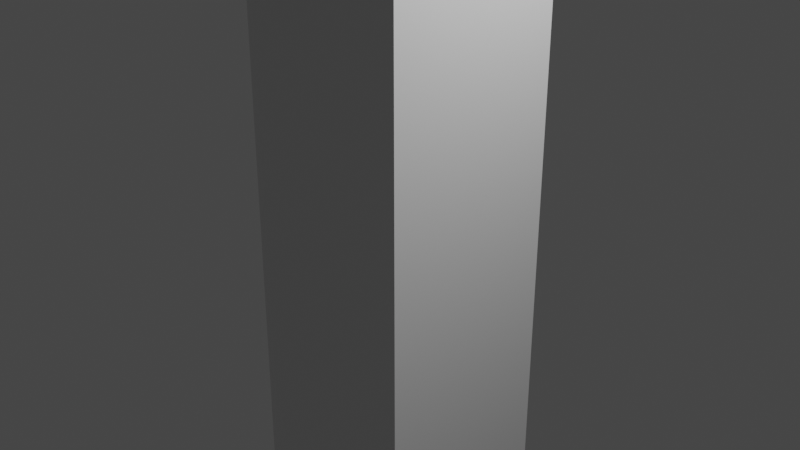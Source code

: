 # Source: 20210730_bendy_bone.blend  (saved by Blender 2.93.20; exported with 4.5.12 LTS)
import bpy
from mathutils import Matrix  # noqa: F401  (used for matrix-valued properties, if any)

bpy.ops.wm.read_factory_settings(use_empty=True)
scene = bpy.context.scene
scene.name = 'Scene'

# ---- collections
col_collection = bpy.data.collections.new('Collection'); scene.collection.children.link(col_collection)

# ---- materials (node trees are filled in below, after node groups)
mat_material = bpy.data.materials.new('Material')
mat_material.alpha_threshold = 0.0
mat_material.use_transparent_shadow = False
mat_material.line_color = (0.0, 0.0, 0.0, 1.0)

# ---- material node trees
mat_material.use_nodes = True; mat_material.node_tree.nodes.clear()
_N = mat_material.node_tree.nodes; _L = mat_material.node_tree.links
n0 = _N.new('ShaderNodeOutputMaterial'); n0.name = 'Material Output'; n0.location = (300, 300)
n1 = _N.new('ShaderNodeBsdfPrincipled'); n1.name = 'Principled BSDF'; n1.location = (10, 300)
n1.distribution = 'GGX'
n1.subsurface_method = 'BURLEY'
n1.inputs[2].default_value = 0.4
n1.inputs[3].default_value = 1.45
n1.inputs[27].default_value = (0.0, 0.0, 0.0, 1.0)
n1.inputs[28].default_value = 1.0
_L.new(n1.outputs[0], n0.inputs[0])
n0.is_active_output = True

# ---- world
world_world = bpy.data.worlds.new('World'); scene.world = world_world
world_world.use_nodes = True; world_world.node_tree.nodes.clear()
_N = world_world.node_tree.nodes; _L = world_world.node_tree.links
n0 = _N.new('ShaderNodeOutputWorld'); n0.name = 'World Output'; n0.location = (300, 300)
n1 = _N.new('ShaderNodeBackground'); n1.name = 'Background'; n1.location = (10, 300)
n1.inputs[0].default_value = (0.05088, 0.05088, 0.05088, 1.0)
_L.new(n1.outputs[0], n0.inputs[0])
n0.is_active_output = True
world_world.color = (0.05088, 0.05088, 0.05088)
world_world.use_sun_shadow = False
world_world.sun_shadow_jitter_overblur = 0.0

# ---- cameras
cam_camera = bpy.data.cameras.new('Camera')
cam_camera.clip_end = 100.0
cam_camera.ortho_scale = 7.314

# ---- lights
light_light = bpy.data.lights.new('Light', 'POINT')
light_light.transmission_factor = 0.0
light_light.energy = 1000.0
light_light.shadow_soft_size = 0.1
light_light.shadow_maximum_resolution = 0.006
light_light.use_absolute_resolution = True

# ---- meshes
me_cube = bpy.data.meshes.new('Cube')
me_cube.from_pydata([(1.0, 1.0, 3.858), (1.0, 1.0, -3.858), (1.0, -1.0, 3.858), (1.0, -1.0, -3.858), (-1.0, 1.0, 3.858), (-1.0, 1.0, -3.858), (-1.0, -1.0, 3.858), (-1.0, -1.0, -3.858), (-1.0, 0.0, -3.858), (0.0, 1.0, -3.858), (1.0, 1.0, 0.0), (-1.0, -1.0, 0.0), (1.0, -1.0, 0.0), (-1.0, 1.0, 0.0), (0.0, -1.0, 3.858), (1.0, 0.0, 3.858), (0.0, -1.0, -3.858), (-1.0, 0.0, 3.858), (0.0, 1.0, 3.858), (1.0, 0.0, -3.858), (0.0, 1.0, 0.0), (1.0, 0.0, 0.0), (0.0, 0.0, -3.858), (-1.0, 0.0, 0.0), (0.0, -1.0, 0.0), (0.0, 0.0, 3.858), (-1.0, -0.5, -3.858), (-0.5, 1.0, -3.858), (1.0, 1.0, -1.929), (-1.0, -1.0, 1.929), (1.0, -1.0, -1.929), (-1.0, 1.0, -1.929), (-0.5, -1.0, 3.858), (1.0, -0.5, 3.858), (0.5, -1.0, -3.858), (-1.0, 0.5, 3.858), (0.5, 1.0, 3.858), (1.0, 0.5, -3.858), (-1.0, 0.5, -3.858), (0.5, 1.0, -3.858), (1.0, 1.0, 1.929), (-1.0, -1.0, -1.929), (1.0, -1.0, 1.929), (-1.0, 1.0, 1.929), (0.5, -1.0, 3.858), (1.0, 0.5, 3.858), (-0.5, -1.0, -3.858), (-1.0, -0.5, 3.858), (-0.5, 1.0, 3.858), (1.0, -0.5, -3.858), (0.5, 1.0, 0.0), (-0.5, 1.0, 0.0), (0.0, 1.0, -1.929), (0.0, 1.0, 1.929), (1.0, -0.5, 0.0), (1.0, 0.5, 0.0), (1.0, 0.0, -1.929), (1.0, 0.0, 1.929), (0.0, -0.5, -3.858), (0.0, 0.5, -3.858), (-0.5, 0.0, -3.858), (0.5, 0.0, -3.858), (-1.0, 0.5, 0.0), (-1.0, -0.5, 0.0), (-1.0, 0.0, -1.929), (-1.0, 0.0, 1.929), (-0.5, -1.0, 0.0), (0.5, -1.0, 0.0), (0.0, -1.0, -1.929), (0.0, -1.0, 1.929), (0.0, -0.5, 3.858), (0.0, 0.5, 3.858), (0.5, 0.0, 3.858), (-0.5, 0.0, 3.858), (-0.5, 0.5, 3.858), (0.5, 0.5, 3.858), (0.5, -0.5, 3.858), (0.5, -1.0, 1.929), (0.5, -1.0, -1.929), (-0.5, -1.0, -1.929), (-1.0, -0.5, 1.929), (-1.0, -0.5, -1.929), (-1.0, 0.5, -1.929), (0.5, 0.5, -3.858), (-0.5, 0.5, -3.858), (-0.5, -0.5, -3.858), (1.0, 0.5, 1.929), (1.0, 0.5, -1.929), (1.0, -0.5, -1.929), (-0.5, 1.0, 1.929), (-0.5, 1.0, -1.929), (0.5, 1.0, -1.929), (0.5, 1.0, 1.929), (1.0, -0.5, 1.929), (0.5, -0.5, -3.858), (-1.0, 0.5, 1.929), (-0.5, -1.0, 1.929), (-0.5, -0.5, 3.858)], [], [(97, 47, 6, 32), (96, 32, 6, 29), (95, 35, 4, 43), (94, 49, 3, 34), (93, 33, 2, 42), (92, 36, 0, 40), (91, 50, 10, 28), (90, 51, 20, 52), (89, 48, 18, 53), (88, 54, 12, 30), (87, 55, 21, 56), (86, 45, 15, 57), (85, 58, 16, 46), (84, 59, 22, 60), (83, 37, 19, 61), (82, 62, 13, 31), (81, 63, 23, 64), (80, 47, 17, 65), (79, 66, 11, 41), (78, 67, 24, 68), (77, 44, 14, 69), (76, 70, 14, 44), (75, 71, 25, 72), (74, 35, 17, 73), (71, 74, 73, 25), (18, 48, 74, 71), (48, 4, 35, 74), (45, 75, 72, 15), (0, 36, 75, 45), (36, 18, 71, 75), (33, 76, 44, 2), (15, 72, 76, 33), (72, 25, 70, 76), (67, 77, 69, 24), (12, 42, 77, 67), (42, 2, 44, 77), (34, 78, 68, 16), (3, 30, 78, 34), (30, 12, 67, 78), (46, 79, 41, 7), (16, 68, 79, 46), (68, 24, 66, 79), (63, 80, 65, 23), (11, 29, 80, 63), (29, 6, 47, 80), (26, 81, 64, 8), (7, 41, 81, 26), (41, 11, 63, 81), (38, 82, 31, 5), (8, 64, 82, 38), (64, 23, 62, 82), (59, 83, 61, 22), (9, 39, 83, 59), (39, 1, 37, 83), (38, 84, 60, 8), (5, 27, 84, 38), (27, 9, 59, 84), (26, 85, 46, 7), (8, 60, 85, 26), (60, 22, 58, 85), (55, 86, 57, 21), (10, 40, 86, 55), (40, 0, 45, 86), (37, 87, 56, 19), (1, 28, 87, 37), (28, 10, 55, 87), (49, 88, 30, 3), (19, 56, 88, 49), (56, 21, 54, 88), (51, 89, 53, 20), (13, 43, 89, 51), (43, 4, 48, 89), (27, 90, 52, 9), (5, 31, 90, 27), (31, 13, 51, 90), (39, 91, 28, 1), (9, 52, 91, 39), (52, 20, 50, 91), (50, 92, 40, 10), (20, 53, 92, 50), (53, 18, 36, 92), (54, 93, 42, 12), (21, 57, 93, 54), (57, 15, 33, 93), (58, 94, 34, 16), (22, 61, 94, 58), (61, 19, 49, 94), (62, 95, 43, 13), (23, 65, 95, 62), (65, 17, 35, 95), (66, 96, 29, 11), (24, 69, 96, 66), (69, 14, 32, 96), (70, 97, 32, 14), (25, 73, 97, 70), (73, 17, 47, 97)])
_uv = me_cube.uv_layers.new(name='UVMap')
_uv.uv.foreach_set('vector', [0.8125, 0.6875, 0.875, 0.6875, 0.875, 0.75, 0.8125, 0.75, 0.5625, 0.9375, 0.625, 0.9375, 0.625, 1.0, 0.5625, 1.0, 0.5625, 0.1875, 0.625, 0.1875, 0.625, 0.25, 0.5625, 0.25, 0.3125, 0.6875, 0.375, 0.6875, 0.375, 0.75, 0.3125, 0.75, 0.5625, 0.6875, 0.625, 0.6875, 0.625, 0.75, 0.5625, 0.75, 0.5625, 0.4375, 0.625, 0.4375, 0.625, 0.5, 0.5625, 0.5, 0.4375, 0.4375, 0.5, 0.4375, 0.5, 0.5, 0.4375, 0.5, 0.4375, 0.3125, 0.5, 0.3125, 0.5, 0.375, 0.4375, 0.375, 0.5625, 0.3125, 0.625, 0.3125, 0.625, 0.375, 0.5625, 0.375, 0.4375, 0.6875, 0.5, 0.6875, 0.5, 0.75, 0.4375, 0.75, 0.4375, 0.5625, 0.5, 0.5625, 0.5, 0.625, 0.4375, 0.625, 0.5625, 0.5625, 0.625, 0.5625, 0.625, 0.625, 0.5625, 0.625, 0.1875, 0.6875, 0.25, 0.6875, 0.25, 0.75, 0.1875, 0.75, 0.1875, 0.5625, 0.25, 0.5625, 0.25, 0.625, 0.1875, 0.625, 0.3125, 0.5625, 0.375, 0.5625, 0.375, 0.625, 0.3125, 0.625, 0.4375, 0.1875, 0.5, 0.1875, 0.5, 0.25, 0.4375, 0.25, 0.4375, 0.0625, 0.5, 0.0625, 0.5, 0.125, 0.4375, 0.125, 0.5625, 0.0625, 0.625, 0.0625, 0.625, 0.125, 0.5625, 0.125, 0.4375, 0.9375, 0.5, 0.9375, 0.5, 1.0, 0.4375, 1.0, 0.4375, 0.8125, 0.5, 0.8125, 0.5, 0.875, 0.4375, 0.875, 0.5625, 0.8125, 0.625, 0.8125, 0.625, 0.875, 0.5625, 0.875, 0.6875, 0.6875, 0.75, 0.6875, 0.75, 0.75, 0.6875, 0.75, 0.6875, 0.5625, 0.75, 0.5625, 0.75, 0.625, 0.6875, 0.625, 0.8125, 0.5625, 0.875, 0.5625, 0.875, 0.625, 0.8125, 0.625, 0.75, 0.5625, 0.8125, 0.5625, 0.8125, 0.625, 0.75, 0.625, 0.75, 0.5, 0.8125, 0.5, 0.8125, 0.5625, 0.75, 0.5625, 0.8125, 0.5, 0.875, 0.5, 0.875, 0.5625, 0.8125, 0.5625, 0.625, 0.5625, 0.6875, 0.5625, 0.6875, 0.625, 0.625, 0.625, 0.625, 0.5, 0.6875, 0.5, 0.6875, 0.5625, 0.625, 0.5625, 0.6875, 0.5, 0.75, 0.5, 0.75, 0.5625, 0.6875, 0.5625, 0.625, 0.6875, 0.6875, 0.6875, 0.6875, 0.75, 0.625, 0.75, 0.625, 0.625, 0.6875, 0.625, 0.6875, 0.6875, 0.625, 0.6875, 0.6875, 0.625, 0.75, 0.625, 0.75, 0.6875, 0.6875, 0.6875, 0.5, 0.8125, 0.5625, 0.8125, 0.5625, 0.875, 0.5, 0.875, 0.5, 0.75, 0.5625, 0.75, 0.5625, 0.8125, 0.5, 0.8125, 0.5625, 0.75, 0.625, 0.75, 0.625, 0.8125, 0.5625, 0.8125, 0.375, 0.8125, 0.4375, 0.8125, 0.4375, 0.875, 0.375, 0.875, 0.375, 0.75, 0.4375, 0.75, 0.4375, 0.8125, 0.375, 0.8125, 0.4375, 0.75, 0.5, 0.75, 0.5, 0.8125, 0.4375, 0.8125, 0.375, 0.9375, 0.4375, 0.9375, 0.4375, 1.0, 0.375, 1.0, 0.375, 0.875, 0.4375, 0.875, 0.4375, 0.9375, 0.375, 0.9375, 0.4375, 0.875, 0.5, 0.875, 0.5, 0.9375, 0.4375, 0.9375, 0.5, 0.0625, 0.5625, 0.0625, 0.5625, 0.125, 0.5, 0.125, 0.5, 0.0, 0.5625, 0.0, 0.5625, 0.0625, 0.5, 0.0625, 0.5625, 0.0, 0.625, 0.0, 0.625, 0.0625, 0.5625, 0.0625, 0.375, 0.0625, 0.4375, 0.0625, 0.4375, 0.125, 0.375, 0.125, 0.375, 0.0, 0.4375, 0.0, 0.4375, 0.0625, 0.375, 0.0625, 0.4375, 0.0, 0.5, 0.0, 0.5, 0.0625, 0.4375, 0.0625, 0.375, 0.1875, 0.4375, 0.1875, 0.4375, 0.25, 0.375, 0.25, 0.375, 0.125, 0.4375, 0.125, 0.4375, 0.1875, 0.375, 0.1875, 0.4375, 0.125, 0.5, 0.125, 0.5, 0.1875, 0.4375, 0.1875, 0.25, 0.5625, 0.3125, 0.5625, 0.3125, 0.625, 0.25, 0.625, 0.25, 0.5, 0.3125, 0.5, 0.3125, 0.5625, 0.25, 0.5625, 0.3125, 0.5, 0.375, 0.5, 0.375, 0.5625, 0.3125, 0.5625, 0.125, 0.5625, 0.1875, 0.5625, 0.1875, 0.625, 0.125, 0.625, 0.125, 0.5, 0.1875, 0.5, 0.1875, 0.5625, 0.125, 0.5625, 0.1875, 0.5, 0.25, 0.5, 0.25, 0.5625, 0.1875, 0.5625, 0.125, 0.6875, 0.1875, 0.6875, 0.1875, 0.75, 0.125, 0.75, 0.125, 0.625, 0.1875, 0.625, 0.1875, 0.6875, 0.125, 0.6875, 0.1875, 0.625, 0.25, 0.625, 0.25, 0.6875, 0.1875, 0.6875, 0.5, 0.5625, 0.5625, 0.5625, 0.5625, 0.625, 0.5, 0.625, 0.5, 0.5, 0.5625, 0.5, 0.5625, 0.5625, 0.5, 0.5625, 0.5625, 0.5, 0.625, 0.5, 0.625, 0.5625, 0.5625, 0.5625, 0.375, 0.5625, 0.4375, 0.5625, 0.4375, 0.625, 0.375, 0.625, 0.375, 0.5, 0.4375, 0.5, 0.4375, 0.5625, 0.375, 0.5625, 0.4375, 0.5, 0.5, 0.5, 0.5, 0.5625, 0.4375, 0.5625, 0.375, 0.6875, 0.4375, 0.6875, 0.4375, 0.75, 0.375, 0.75, 0.375, 0.625, 0.4375, 0.625, 0.4375, 0.6875, 0.375, 0.6875, 0.4375, 0.625, 0.5, 0.625, 0.5, 0.6875, 0.4375, 0.6875, 0.5, 0.3125, 0.5625, 0.3125, 0.5625, 0.375, 0.5, 0.375, 0.5, 0.25, 0.5625, 0.25, 0.5625, 0.3125, 0.5, 0.3125, 0.5625, 0.25, 0.625, 0.25, 0.625, 0.3125, 0.5625, 0.3125, 0.375, 0.3125, 0.4375, 0.3125, 0.4375, 0.375, 0.375, 0.375, 0.375, 0.25, 0.4375, 0.25, 0.4375, 0.3125, 0.375, 0.3125, 0.4375, 0.25, 0.5, 0.25, 0.5, 0.3125, 0.4375, 0.3125, 0.375, 0.4375, 0.4375, 0.4375, 0.4375, 0.5, 0.375, 0.5, 0.375, 0.375, 0.4375, 0.375, 0.4375, 0.4375, 0.375, 0.4375, 0.4375, 0.375, 0.5, 0.375, 0.5, 0.4375, 0.4375, 0.4375, 0.5, 0.4375, 0.5625, 0.4375, 0.5625, 0.5, 0.5, 0.5, 0.5, 0.375, 0.5625, 0.375, 0.5625, 0.4375, 0.5, 0.4375, 0.5625, 0.375, 0.625, 0.375, 0.625, 0.4375, 0.5625, 0.4375, 0.5, 0.6875, 0.5625, 0.6875, 0.5625, 0.75, 0.5, 0.75, 0.5, 0.625, 0.5625, 0.625, 0.5625, 0.6875, 0.5, 0.6875, 0.5625, 0.625, 0.625, 0.625, 0.625, 0.6875, 0.5625, 0.6875, 0.25, 0.6875, 0.3125, 0.6875, 0.3125, 0.75, 0.25, 0.75, 0.25, 0.625, 0.3125, 0.625, 0.3125, 0.6875, 0.25, 0.6875, 0.3125, 0.625, 0.375, 0.625, 0.375, 0.6875, 0.3125, 0.6875, 0.5, 0.1875, 0.5625, 0.1875, 0.5625, 0.25, 0.5, 0.25, 0.5, 0.125, 0.5625, 0.125, 0.5625, 0.1875, 0.5, 0.1875, 0.5625, 0.125, 0.625, 0.125, 0.625, 0.1875, 0.5625, 0.1875, 0.5, 0.9375, 0.5625, 0.9375, 0.5625, 1.0, 0.5, 1.0, 0.5, 0.875, 0.5625, 0.875, 0.5625, 0.9375, 0.5, 0.9375, 0.5625, 0.875, 0.625, 0.875, 0.625, 0.9375, 0.5625, 0.9375, 0.75, 0.6875, 0.8125, 0.6875, 0.8125, 0.75, 0.75, 0.75, 0.75, 0.625, 0.8125, 0.625, 0.8125, 0.6875, 0.75, 0.6875, 0.8125, 0.625, 0.875, 0.625, 0.875, 0.6875, 0.8125, 0.6875])
me_cube.materials.append(mat_material)
me_cube.use_remesh_preserve_volume = False
me_cube.use_remesh_preserve_attributes = False
me_cube.use_mirror_vertex_groups = False
me_cube.update()
arm_armature = bpy.data.armatures.new('Armature')  # bones are not reproduced

# ---- objects
ob_cube = bpy.data.objects.new('Cube', me_cube)
ob_light = bpy.data.objects.new('Light', light_light)
ob_camera = bpy.data.objects.new('Camera', cam_camera)
ob_armature = bpy.data.objects.new('Armature', arm_armature)

# ---- transforms, parenting, visibility, modifiers, constraints
ob_cube.parent = ob_armature
ob_cube.location = (0.0, 0.0, 0.0)
ob_cube.lock_rotations_4d = False
ob_cube.empty_display_type = 'ARROWS'
ob_cube.lineart.crease_threshold = 0.0
_vg = ob_cube.vertex_groups.new(name='Head')
for _i, _w in zip([1, 3, 5, 7, 8, 9, 16, 19, 22, 26, 27, 28, 30, 31, 34, 37, 38, 39, 41, 46, 49, 52, 56, 58, 59, 60, 61, 64, 68, 78, 79, 81, 82, 83, 84, 85, 87, 88, 90, 91, 94], [0.8666, 0.8638, 0.8638, 0.8666, 0.8932, 0.8932, 0.8932, 0.8932, 0.9853, 0.8823, 0.8813, 0.07496, 0.07484, 0.07484, 0.8813, 0.8823, 0.8813, 0.8823, 0.07496, 0.8823, 0.8813, 0.06352, 0.06352, 0.9547, 0.9547, 0.9547, 0.9547, 0.06352, 0.06352, 0.06938, 0.06944, 0.06944, 0.06938, 0.9326, 0.9322, 0.9326, 0.06944, 0.06938, 0.06938, 0.06944, 0.9322]): _vg.add([_i], _w, 'REPLACE')
_vg = ob_cube.vertex_groups.new(name='BBone')
for _i, _w in zip([0, 1, 2, 3, 4, 5, 6, 7, 8, 9, 10, 11, 12, 13, 14, 15, 16, 17, 18, 19, 20, 21, 23, 24, 26, 27, 28, 29, 30, 31, 32, 33, 34, 35, 36, 37, 38, 39, 40, 41, 42, 43, 44, 45, 46, 47, 48, 49, 50, 51, 52, 53, 54, 55, 56, 57, 58, 59, 60, 61, 62, 63, 64, 65, 66, 67, 68, 69, 70, 71, 72, 73, 74, 75, 76, 77, 78, 79, 80, 81, 82, 83, 84, 85, 86, 87, 88, 89, 90, 91, 92, 93, 94, 95, 96, 97], [0.1423, 0.1334, 0.1378, 0.1361, 0.1378, 0.1361, 0.1423, 0.1334, 0.1067, 0.1067, 0.9879, 0.9879, 0.9879, 0.9879, 0.1119, 0.1119, 0.1067, 0.1119, 0.1119, 0.1067, 0.9903, 0.9903, 0.9903, 0.9903, 0.1177, 0.1186, 0.9246, 0.9252, 0.9247, 0.9247, 0.1248, 0.1232, 0.1186, 0.1232, 0.1248, 0.1177, 0.1186, 0.1177, 0.9252, 0.9246, 0.925, 0.925, 0.1232, 0.1248, 0.1177, 0.1248, 0.1232, 0.1186, 0.9891, 0.9891, 0.9361, 0.9365, 0.9891, 0.9891, 0.9361, 0.9365, 0.04529, 0.04529, 0.04529, 0.04529, 0.9891, 0.9891, 0.9361, 0.9365, 0.9891, 0.9891, 0.9361, 0.9365, 0.0496, 0.0496, 0.0496, 0.0496, 0.0749, 0.07559, 0.0749, 0.9305, 0.9302, 0.9301, 0.9307, 0.9301, 0.9302, 0.06738, 0.06778, 0.06738, 0.9307, 0.9301, 0.9302, 0.9305, 0.9302, 0.9301, 0.9307, 0.9305, 0.06778, 0.9305, 0.9307, 0.07559]): _vg.add([_i], _w, 'REPLACE')
_vg = ob_cube.vertex_groups.new(name='Tail')
for _i, _w in zip([0, 2, 4, 6, 14, 15, 17, 18, 25, 29, 32, 33, 35, 36, 40, 42, 43, 44, 45, 47, 48, 53, 57, 65, 69, 70, 71, 72, 73, 74, 75, 76, 77, 80, 86, 89, 92, 93, 95, 96, 97], [0.8576, 0.8622, 0.8622, 0.8576, 0.888, 0.888, 0.888, 0.888, 0.9987, 0.07433, 0.8751, 0.8767, 0.8767, 0.8751, 0.07433, 0.07452, 0.07452, 0.8767, 0.8751, 0.8751, 0.8767, 0.06312, 0.06312, 0.06312, 0.06312, 0.9504, 0.9504, 0.9504, 0.9504, 0.9251, 0.9244, 0.9251, 0.06902, 0.06891, 0.06891, 0.06902, 0.06891, 0.06902, 0.06902, 0.06891, 0.9244]): _vg.add([_i], _w, 'REPLACE')
_m = ob_cube.modifiers.new('Armature', 'ARMATURE')
_m.object = ob_armature
ob_light.location = (4.076, 1.005, 5.904)
ob_light.rotation_euler = (0.6503, 0.05522, 1.866)
ob_light.lock_rotations_4d = False
ob_light.empty_display_type = 'ARROWS'
ob_light.color = (0.0, 0.0, 0.0, 0.0)
ob_light.lineart.crease_threshold = 0.0
ob_camera.location = (7.359, -6.926, 4.958)
ob_camera.rotation_euler = (1.109, 0.0, 0.8149)
ob_camera.lock_rotations_4d = False
ob_camera.empty_display_type = 'ARROWS'
ob_camera.color = (0.0, 0.0, 0.0, 0.0)
ob_camera.display_type = 'WIRE'
ob_camera.lineart.crease_threshold = 0.0
ob_armature.location = (0.0, 0.0, 0.0)
ob_armature.show_in_front = True

# ---- collection membership
col_collection.objects.link(ob_cube)
col_collection.objects.link(ob_light)
col_collection.objects.link(ob_camera)
col_collection.objects.link(ob_armature)

# ---- scene / render settings (as saved in the file)
scene.camera = ob_camera
scene.frame_start = 1; scene.frame_end = 41; scene.frame_set(1)
scene.render.engine = 'BLENDER_EEVEE_NEXT'
scene.cycles.use_denoising = False
scene.cycles.samples = 128
scene.cycles.sampling_pattern = 'TABULATED_SOBOL'
scene.cycles.use_adaptive_sampling = False
scene.cycles.use_light_tree = False
scene.view_settings.view_transform = 'Filmic'
bpy.context.view_layer.update()
